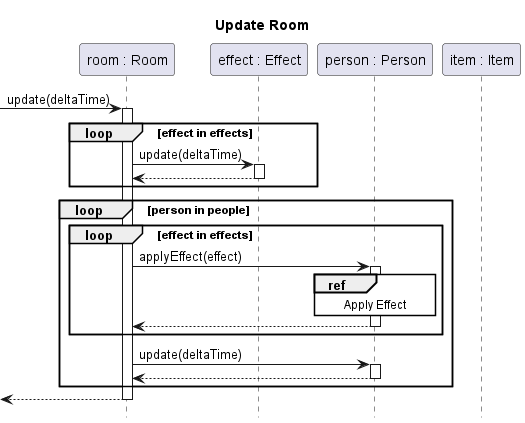

The diagram above was rendered by PlantUML. Its source (embedded in the PNG):
@startuml room-update
title Update Room
hide footbox
autoactivate on
skinparam SequenceReferenceBackgroundColor white

participant "room : Room" as room
participant "effect : Effect" as effect
participant "person : Person" as person
participant "item : Item" as item

[-> room : update(deltaTime)
	loop effect in effects
		room -> effect : update(deltaTime)
		return
	end
	loop person in people
		loop effect in effects
			room -> person ++: applyEffect(effect)
				ref over person: Apply Effect
			return
		end
		room -> person : update(deltaTime)
		return
	end
return

@enduml